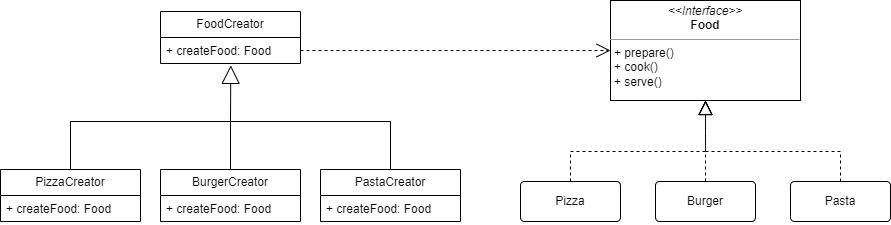

The diagram above was exported from draw.io. Its source (the exported page's mxGraphModel, read from the mxfile embedded in the PNG):
<mxGraphModel dx="2683" dy="1061" grid="1" gridSize="10" guides="1" tooltips="1" connect="1" arrows="1" fold="1" page="1" pageScale="1" pageWidth="850" pageHeight="1100" math="0" shadow="0">
  <root>
    <mxCell id="0" />
    <mxCell id="1" parent="0" />
    <mxCell id="snxI-ki7RunP40vdJxT0-1" value="FoodCreator" style="swimlane;fontStyle=0;childLayout=stackLayout;horizontal=1;startSize=26;fillColor=none;horizontalStack=0;resizeParent=1;resizeParentMax=0;resizeLast=0;collapsible=1;marginBottom=0;whiteSpace=wrap;html=1;" parent="1" vertex="1">
      <mxGeometry x="70" y="211" width="140" height="52" as="geometry" />
    </mxCell>
    <mxCell id="snxI-ki7RunP40vdJxT0-4" value="+ createFood: Food" style="text;strokeColor=none;fillColor=none;align=left;verticalAlign=top;spacingLeft=4;spacingRight=4;overflow=hidden;rotatable=0;points=[[0,0.5],[1,0.5]];portConstraint=eastwest;whiteSpace=wrap;html=1;" parent="snxI-ki7RunP40vdJxT0-1" vertex="1">
      <mxGeometry y="26" width="140" height="26" as="geometry" />
    </mxCell>
    <mxCell id="snxI-ki7RunP40vdJxT0-5" value="&lt;p style=&quot;margin:0px;margin-top:4px;text-align:center;&quot;&gt;&lt;i&gt;&amp;lt;&amp;lt;Interface&amp;gt;&amp;gt;&lt;/i&gt;&lt;br&gt;&lt;b&gt;Food&lt;/b&gt;&lt;/p&gt;&lt;hr size=&quot;1&quot;&gt;&lt;p style=&quot;margin:0px;margin-left:4px;&quot;&gt;+ prepare()&lt;/p&gt;&lt;p style=&quot;margin:0px;margin-left:4px;&quot;&gt;+ cook()&lt;/p&gt;&lt;p style=&quot;margin:0px;margin-left:4px;&quot;&gt;+ serve()&lt;/p&gt;" style="verticalAlign=top;align=left;overflow=fill;fontSize=12;fontFamily=Helvetica;html=1;whiteSpace=wrap;" parent="1" vertex="1">
      <mxGeometry x="520" y="200" width="190" height="100" as="geometry" />
    </mxCell>
    <mxCell id="snxI-ki7RunP40vdJxT0-6" value="" style="endArrow=open;endSize=12;dashed=1;html=1;rounded=0;exitX=1;exitY=0.5;exitDx=0;exitDy=0;entryX=0;entryY=0.5;entryDx=0;entryDy=0;" parent="1" source="snxI-ki7RunP40vdJxT0-4" target="snxI-ki7RunP40vdJxT0-5" edge="1">
      <mxGeometry width="160" relative="1" as="geometry">
        <mxPoint x="190" y="321" as="sourcePoint" />
        <mxPoint x="350" y="321" as="targetPoint" />
      </mxGeometry>
    </mxCell>
    <mxCell id="snxI-ki7RunP40vdJxT0-7" value="Pizza" style="rounded=1;arcSize=10;whiteSpace=wrap;html=1;align=center;" parent="1" vertex="1">
      <mxGeometry x="430" y="381" width="100" height="40" as="geometry" />
    </mxCell>
    <mxCell id="snxI-ki7RunP40vdJxT0-8" value="Burger" style="rounded=1;arcSize=10;whiteSpace=wrap;html=1;align=center;" parent="1" vertex="1">
      <mxGeometry x="565" y="381" width="100" height="40" as="geometry" />
    </mxCell>
    <mxCell id="snxI-ki7RunP40vdJxT0-9" value="Pasta" style="rounded=1;arcSize=10;whiteSpace=wrap;html=1;align=center;" parent="1" vertex="1">
      <mxGeometry x="700" y="381" width="100" height="40" as="geometry" />
    </mxCell>
    <mxCell id="snxI-ki7RunP40vdJxT0-10" value="" style="endArrow=block;dashed=1;endFill=0;endSize=12;html=1;rounded=0;exitX=0.5;exitY=0;exitDx=0;exitDy=0;entryX=0.5;entryY=1;entryDx=0;entryDy=0;" parent="1" source="snxI-ki7RunP40vdJxT0-7" target="snxI-ki7RunP40vdJxT0-5" edge="1">
      <mxGeometry width="160" relative="1" as="geometry">
        <mxPoint x="340" y="401" as="sourcePoint" />
        <mxPoint x="500" y="401" as="targetPoint" />
        <Array as="points">
          <mxPoint x="480" y="351" />
          <mxPoint x="615" y="351" />
        </Array>
      </mxGeometry>
    </mxCell>
    <mxCell id="snxI-ki7RunP40vdJxT0-12" value="" style="endArrow=block;dashed=1;endFill=0;endSize=12;html=1;rounded=0;entryX=0.5;entryY=1;entryDx=0;entryDy=0;" parent="1" source="snxI-ki7RunP40vdJxT0-8" target="snxI-ki7RunP40vdJxT0-5" edge="1">
      <mxGeometry width="160" relative="1" as="geometry">
        <mxPoint x="340" y="401" as="sourcePoint" />
        <mxPoint x="500" y="401" as="targetPoint" />
      </mxGeometry>
    </mxCell>
    <mxCell id="snxI-ki7RunP40vdJxT0-13" value="" style="endArrow=block;dashed=1;endFill=0;endSize=12;html=1;rounded=0;entryX=0.5;entryY=1;entryDx=0;entryDy=0;exitX=0.5;exitY=0;exitDx=0;exitDy=0;" parent="1" source="snxI-ki7RunP40vdJxT0-9" target="snxI-ki7RunP40vdJxT0-5" edge="1">
      <mxGeometry width="160" relative="1" as="geometry">
        <mxPoint x="340" y="401" as="sourcePoint" />
        <mxPoint x="500" y="401" as="targetPoint" />
        <Array as="points">
          <mxPoint x="750" y="351" />
          <mxPoint x="615" y="351" />
        </Array>
      </mxGeometry>
    </mxCell>
    <mxCell id="snxI-ki7RunP40vdJxT0-15" value="PizzaCreator" style="swimlane;fontStyle=0;childLayout=stackLayout;horizontal=1;startSize=26;fillColor=none;horizontalStack=0;resizeParent=1;resizeParentMax=0;resizeLast=0;collapsible=1;marginBottom=0;whiteSpace=wrap;html=1;" parent="1" vertex="1">
      <mxGeometry x="-90" y="369" width="140" height="52" as="geometry" />
    </mxCell>
    <mxCell id="snxI-ki7RunP40vdJxT0-16" value="+ createFood: Food" style="text;strokeColor=none;fillColor=none;align=left;verticalAlign=top;spacingLeft=4;spacingRight=4;overflow=hidden;rotatable=0;points=[[0,0.5],[1,0.5]];portConstraint=eastwest;whiteSpace=wrap;html=1;" parent="snxI-ki7RunP40vdJxT0-15" vertex="1">
      <mxGeometry y="26" width="140" height="26" as="geometry" />
    </mxCell>
    <mxCell id="snxI-ki7RunP40vdJxT0-19" value="BurgerCreator" style="swimlane;fontStyle=0;childLayout=stackLayout;horizontal=1;startSize=26;fillColor=none;horizontalStack=0;resizeParent=1;resizeParentMax=0;resizeLast=0;collapsible=1;marginBottom=0;whiteSpace=wrap;html=1;" parent="1" vertex="1">
      <mxGeometry x="70" y="369" width="140" height="52" as="geometry" />
    </mxCell>
    <mxCell id="snxI-ki7RunP40vdJxT0-20" value="+ createFood: Food" style="text;strokeColor=none;fillColor=none;align=left;verticalAlign=top;spacingLeft=4;spacingRight=4;overflow=hidden;rotatable=0;points=[[0,0.5],[1,0.5]];portConstraint=eastwest;whiteSpace=wrap;html=1;" parent="snxI-ki7RunP40vdJxT0-19" vertex="1">
      <mxGeometry y="26" width="140" height="26" as="geometry" />
    </mxCell>
    <mxCell id="snxI-ki7RunP40vdJxT0-21" value="PastaCreator" style="swimlane;fontStyle=0;childLayout=stackLayout;horizontal=1;startSize=26;fillColor=none;horizontalStack=0;resizeParent=1;resizeParentMax=0;resizeLast=0;collapsible=1;marginBottom=0;whiteSpace=wrap;html=1;" parent="1" vertex="1">
      <mxGeometry x="230" y="369" width="140" height="52" as="geometry" />
    </mxCell>
    <mxCell id="snxI-ki7RunP40vdJxT0-22" value="+ createFood: Food" style="text;strokeColor=none;fillColor=none;align=left;verticalAlign=top;spacingLeft=4;spacingRight=4;overflow=hidden;rotatable=0;points=[[0,0.5],[1,0.5]];portConstraint=eastwest;whiteSpace=wrap;html=1;" parent="snxI-ki7RunP40vdJxT0-21" vertex="1">
      <mxGeometry y="26" width="140" height="26" as="geometry" />
    </mxCell>
    <mxCell id="snxI-ki7RunP40vdJxT0-23" value="" style="endArrow=block;endSize=16;endFill=0;html=1;rounded=0;entryX=0.502;entryY=1.072;entryDx=0;entryDy=0;entryPerimeter=0;exitX=0.5;exitY=0;exitDx=0;exitDy=0;" parent="1" source="snxI-ki7RunP40vdJxT0-15" target="snxI-ki7RunP40vdJxT0-4" edge="1">
      <mxGeometry width="160" relative="1" as="geometry">
        <mxPoint x="-40" y="321" as="sourcePoint" />
        <mxPoint x="120" y="321" as="targetPoint" />
        <Array as="points">
          <mxPoint x="-20" y="321" />
          <mxPoint x="140" y="321" />
        </Array>
      </mxGeometry>
    </mxCell>
    <mxCell id="snxI-ki7RunP40vdJxT0-27" value="" style="endArrow=none;html=1;rounded=0;" parent="1" source="snxI-ki7RunP40vdJxT0-19" edge="1">
      <mxGeometry relative="1" as="geometry">
        <mxPoint x="260" y="401" as="sourcePoint" />
        <mxPoint x="140" y="321" as="targetPoint" />
      </mxGeometry>
    </mxCell>
    <mxCell id="snxI-ki7RunP40vdJxT0-28" value="" style="endArrow=none;html=1;rounded=0;entryX=0.5;entryY=0;entryDx=0;entryDy=0;" parent="1" target="snxI-ki7RunP40vdJxT0-21" edge="1">
      <mxGeometry relative="1" as="geometry">
        <mxPoint x="140" y="321" as="sourcePoint" />
        <mxPoint x="240" y="281" as="targetPoint" />
        <Array as="points">
          <mxPoint x="300" y="321" />
        </Array>
      </mxGeometry>
    </mxCell>
  </root>
</mxGraphModel>